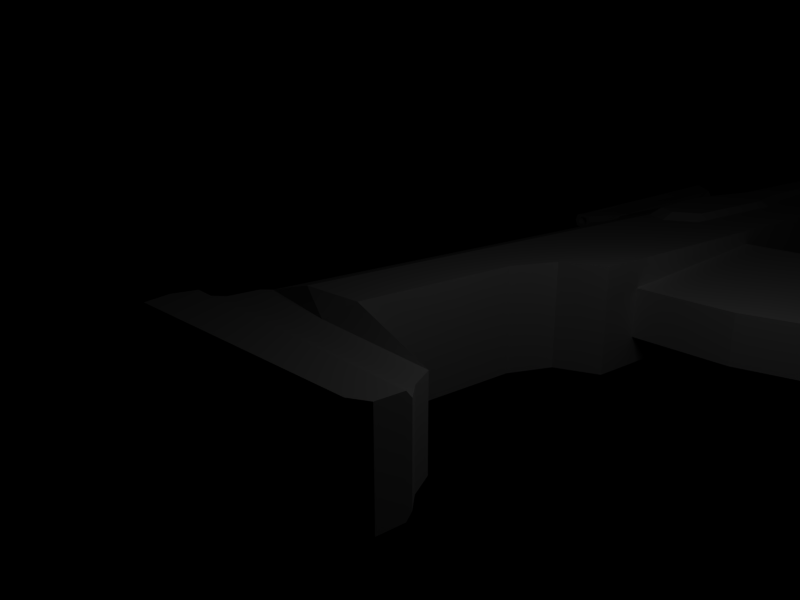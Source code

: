 # Source: rifle.blend  (saved by Blender 2.49.512; exported with 4.5.12 LTS)
import bpy
from mathutils import Matrix  # noqa: F401  (used for matrix-valued properties, if any)

bpy.ops.wm.read_factory_settings(use_empty=True)
scene = bpy.context.scene
scene.name = 'Scene'

# ---- collections
col_collection_1 = bpy.data.collections.new('Collection 1'); scene.collection.children.link(col_collection_1)

# ---- world
world_world = bpy.data.worlds.new('World'); scene.world = world_world
world_world.color = (0.0, 0.0, 0.0)
world_world.use_sun_shadow = False
world_world.sun_shadow_jitter_overblur = 0.0
world_world.cycles.sampling_method = 'MANUAL'
world_world.cycles.sample_map_resolution = 256

# ---- cameras
cam_camera = bpy.data.cameras.new('Camera')
cam_camera.passepartout_alpha = 0.2
cam_camera.clip_end = 100.0
cam_camera.lens = 35.0
cam_camera.ortho_scale = 7.314
cam_camera.show_passepartout = False
cam_camera.show_safe_areas = True
cam_camera.dof.focus_distance = 0.0
cam_camera.dof.aperture_fstop = 128.0

# ---- lights
light_lamp = bpy.data.lights.new('Lamp', 'POINT')
light_lamp.transmission_factor = 0.0
light_lamp.energy = 100.0
light_lamp.shadow_buffer_clip_start = 0.5
light_lamp.shadow_soft_size = 1.0
light_lamp.shadow_maximum_resolution = 0.006
light_lamp.use_absolute_resolution = True
light_lamp.cycles.use_multiple_importance_sampling = False

# ---- meshes
me_cube = bpy.data.meshes.new('Cube')
me_cube.from_pydata([(1.0, 1.0, -1.0), (1.0, -1.0, -1.362), (-0.8955, -1.0, -1.362), (-1.0, 1.0, -1.0), (1.0, 1.0, 1.0), (1.0, -1.0, 1.362), (-0.8955, -1.0, 1.362), (-1.0, 1.0, 1.0), (-1.095, 1.137, 1.0), (-1.19, -3.023, 1.0), (-1.095, 1.137, -1.0), (-1.19, -3.023, -1.0), (-1.437, -3.251, -1.0), (-1.447, 1.137, -1.0), (-1.437, -3.251, 1.0), (-1.447, 1.137, 1.0), (-1.599, 1.38, 1.0), (-1.589, -3.494, 1.0), (-1.599, 1.38, -1.0), (-1.589, -3.494, -1.0), (-1.913, -3.495, -1.156), (-1.922, 1.46, -1.156), (-1.913, -3.495, 1.156), (-1.922, 1.46, 1.156), (-2.274, 1.242, 0.8328), (-2.043, -3.151, 0.8328), (-2.274, 1.242, -0.8328), (-2.043, -3.151, -0.8328), (-1.644, -3.495, -1.156), (-1.654, 1.393, -1.156), (-1.654, 1.393, 1.156), (-1.644, -3.495, 1.156), (-2.209, 1.291, -1.156), (-2.209, 1.291, 1.156), (-2.018, -3.223, 1.156), (-2.018, -3.223, -1.156), (1.0, 0.12, -1.362), (-0.954, 0.12, -1.362), (1.0, 0.12, 1.362), (-0.954, 0.12, 1.362), (-1.137, -0.6933, 1.0), (-1.137, -0.6933, -1.0), (-1.443, -0.7937, -1.0), (-1.443, -0.7937, 1.0), (-1.595, -0.7649, 1.0), (-1.595, -0.7649, -1.0), (-1.918, -0.7204, -1.156), (-1.918, -0.7204, 1.156), (-2.172, -0.691, 0.8328), (-2.172, -0.691, -0.8328), (-1.65, -0.7573, -1.156), (-1.65, -0.7573, 1.156), (-2.125, -0.6954, 1.156), (-2.125, -0.6954, -1.156), (1.498, -1.31, 1.362), (1.541, 0.12, 1.362), (1.541, 1.0, 1.0), (1.498, -1.31, -1.362), (1.541, 0.12, -1.362), (1.541, 1.0, -1.0), (2.22, -1.0, 1.362), (2.22, -1.0, -1.362), (2.22, 1.0, -1.0), (2.22, 1.0, 1.0), (2.22, 0.12, -1.362), (2.22, 0.12, 1.362), (1.728, -2.046, 1.362), (2.22, -2.058, 1.362), (2.22, -2.058, -1.362), (1.728, -2.046, -1.362), (6.895, -2.058, -1.362), (6.895, -2.058, 1.362), (6.895, -0.07422, 1.362), (6.895, -0.07422, -1.362), (6.895, 1.0, 1.0), (6.895, 1.0, -1.0), (6.895, -0.8058, -1.362), (6.895, -0.8058, 1.362), (4.444, -1.0, -1.362), (4.444, -2.058, -1.362), (4.444, -2.058, 1.362), (4.444, -1.0, 1.362), (4.444, 0.12, 1.362), (4.444, 1.0, 1.0), (4.444, 0.12, -1.362), (4.444, 1.0, -1.0), (4.446, -2.058, 0.9756), (4.446, -2.058, -0.9756), (2.218, -2.058, -0.6358), (2.218, -2.058, 0.6358), (2.218, -3.793, 0.6358), (2.218, -3.793, -0.6358), (4.446, -3.793, -0.9756), (4.446, -3.793, 0.9756), (4.531, -4.787, 0.9756), (4.531, -4.787, -0.9756), (2.583, -5.831, -0.6358), (2.583, -5.831, 0.6358), (3.084, -7.972, 0.6358), (3.084, -7.972, -0.6358), (4.842, -7.357, -0.9756), (4.842, -7.357, 0.9756), (8.273, -1.0, 1.362), (8.273, -1.0, -1.362), (8.273, 1.0, -1.0), (8.273, 1.0, 1.0), (8.281, 0.2919, -1.362), (8.281, 0.2919, 1.362), (8.273, -2.058, 1.362), (8.273, -2.058, -1.362), (8.645, -2.142, -1.362), (8.645, -2.142, 1.362), (8.424, 0.2919, 1.362), (8.424, 0.2919, -1.362), (8.415, -1.0, -1.362), (8.415, -1.0, 1.362), (8.47, -3.706, 0.4803), (8.47, -3.706, -0.4803), (7.292, -2.963, -0.4803), (7.292, -2.963, 0.4803), (6.895, -2.36, 1.362), (6.895, -2.36, -1.362), (7.284, -3.484, 0.4803), (7.284, -3.484, -0.4803), (8.231, -4.068, -0.4803), (8.231, -4.068, 0.4803), (7.786, -6.491, 0.4803), (7.786, -6.491, -0.4803), (6.549, -6.27, -0.4803), (6.549, -6.27, 0.4803), (6.641, -6.73, 0.4803), (6.641, -6.73, -0.4803), (7.965, -6.911, -0.4803), (7.965, -6.911, 0.4803), (7.826, -7.208, 0.4803), (7.826, -7.208, -0.4803), (7.432, -7.168, -0.4803), (7.432, -7.168, 0.4803), (10.41, -2.139, 0.3275), (10.41, -2.139, -0.3275), (8.273, 0.2886, -0.8405), (8.273, 0.2886, 0.8405), (8.273, 0.8314, 0.6169), (8.273, 0.8314, -0.6169), (13.36, 0.8314, -0.6169), (13.36, 0.8314, 0.6169), (13.36, 0.2886, -0.8405), (13.36, 0.2886, 0.8405), (13.36, 0.1196, -1.364), (13.36, 0.1196, 1.364), (13.36, 1.0, 1.001), (13.36, 1.0, -1.001), (14.63, 1.0, 1.001), (14.63, 1.0, -1.001), (14.63, 0.1196, -1.364), (14.63, 0.1196, 1.364), (10.41, 0.3124, -1.362), (10.41, -0.8775, -1.362), (10.41, 0.3124, 1.362), (10.41, -0.8775, 1.362), (11.15, -0.8772, 1.362), (11.15, 0.3127, 1.362), (11.15, -0.8772, -1.362), (11.15, 0.3127, -1.362), (11.15, -2.138, -1.362), (11.15, -2.138, 1.362), (15.82, -2.389, 1.48), (15.83, -2.395, -1.362), (15.72, 0.4753, -1.362), (15.29, -0.3889, -1.362), (15.72, 0.4753, 1.362), (15.29, -0.3889, 1.362), (16.23, -0.8652, 1.362), (16.06, 0.5661, 1.362), (16.23, -0.8652, -1.362), (16.06, 0.5661, -1.362), (16.45, -1.664, -1.362), (16.45, -1.664, 1.362), (19.97, -1.421, 1.362), (19.97, -1.421, -1.362), (19.98, 0.4891, -1.362), (19.99, -0.5698, -1.362), (19.98, 0.4891, 1.362), (19.99, -0.5698, 1.362), (19.98, -0.5068, -0.5342), (19.97, -0.8407, -0.5342), (19.97, -0.8407, 0.5342), (19.98, -0.5068, 0.5342), (19.98, -0.09164, 0.5342), (19.98, -0.09164, -0.5342), (21.18, -0.8485, 0.5342), (21.18, -0.8485, -0.5342), (21.18, -0.09945, -0.5342), (21.18, -0.5146, -0.5342), (21.18, -0.5146, 0.5342), (21.18, -0.09945, 0.5342), (21.18, -0.6792, -0.2926), (21.18, -0.4963, -0.2926), (21.18, -0.6792, 0.2926), (21.18, -0.4963, 0.2926), (21.18, -0.2688, -0.2926), (21.18, -0.2688, 0.2926), (23.3, -0.6897, -0.2926), (23.3, -0.6897, 0.2926), (23.3, -0.2793, -0.2926), (23.31, -0.5068, -0.2926), (23.3, -0.2793, 0.2926), (23.31, -0.5068, 0.2926), (11.54, -2.427, -1.362), (11.54, -2.427, 1.362), (11.24, 0.316, -1.362), (11.36, -1.394, -1.362), (11.36, -1.394, 1.362), (11.24, 0.316, 1.362), (16.15, -1.08, -1.362), (16.35, -1.735, -1.362), (16.35, -1.735, 1.362), (16.15, -1.08, 1.362), (16.01, 0.5525, 1.362), (16.01, 0.5525, -1.362), (12.26, -0.6178, -1.362), (12.26, -0.6178, 1.362), (15.83, -2.395, 2.623e-06), (13.51, -2.731, -1.362), (13.51, -2.731, 1.362), (11.54, -2.427, 1.311e-06), (13.51, -2.731, 1.967e-06), (15.98, -1.708, 1.714), (13.56, -2.554, 1.714), (11.89, -2.297, 1.714), (15.53, -2.269, 1.714), (13.56, -2.554, -1.714), (11.89, -2.297, -1.714), (15.53, -2.269, -1.714), (12.5, -0.7597, 1.714), (11.74, -1.419, 1.714), (15.08, -0.5652, 1.714), (11.74, -1.419, -1.714), (12.5, -0.7597, -1.714), (15.08, -0.5652, -1.714), (15.81, -1.152, 1.714), (15.81, -1.152, -1.714), (15.98, -1.708, -1.714), (4.238, -0.4003, 1.362), (4.238, -0.4003, -1.362), (5.72, 0.3629, 1.362), (5.72, 0.3629, -1.362), (6.207, -1.043, -1.362), (6.207, -1.043, 1.362), (4.629, -0.8915, 1.547), (6.102, -0.9273, 1.547), (6.676, -0.7292, 1.547), (4.629, -0.8915, -1.547), (6.102, -0.9273, -1.547), (6.676, -0.7292, -1.547), (4.629, 0.04437, -1.547), (5.694, 0.2473, -1.547), (6.676, -0.1179, -1.547), (4.629, 0.04437, 1.547), (5.694, 0.2473, 1.547), (6.676, -0.1179, 1.547), (4.456, -0.3904, -1.547), (4.456, -0.3904, 1.547), (14.63, 0.2779, -0.8735), (14.63, 0.2779, 0.8735), (14.63, 0.8421, 0.6411), (14.63, 0.8421, -0.6411), (13.9, 0.8421, 0.6411), (13.9, 0.8421, -0.6411), (13.9, 0.2779, -0.8735), (13.9, 0.2779, 0.8735), (23.3, -0.6015, -0.1669), (23.31, -0.4972, -0.1669), (23.3, -0.6015, 0.1669), (23.31, -0.4972, 0.1669), (23.3, -0.3675, -0.1669), (23.3, -0.3675, 0.1669), (22.27, -0.5948, 0.1669), (22.27, -0.5948, -0.1669), (22.27, -0.3608, -0.1669), (22.27, -0.4905, -0.1669), (22.27, -0.4905, 0.1669), (22.27, -0.3608, 0.1669), (5.273, 1.0, 0.3238), (5.273, 1.0, -0.3238), (6.066, 1.0, -0.3238), (6.066, 1.0, 0.3238), (6.066, 1.342, -0.3238), (6.066, 1.342, 0.3238), (5.273, 1.8, 0.3238), (5.273, 1.8, -0.3238), (5.624, 1.8, 0.1748), (5.624, 1.8, -0.1748), (6.052, 1.8, -0.1748), (6.052, 1.8, 0.1748), (6.006, 2.653, -0.1748), (6.006, 2.653, 0.1748), (5.624, 2.67, 0.1748), (5.624, 2.67, -0.1748), (6.098, 2.347, -0.1748), (6.098, 2.347, 0.1748), (5.624, 2.331, 0.1748), (5.624, 2.331, -0.1748), (6.208, 2.463, -0.1748), (6.208, 2.463, 0.1748), (6.116, 2.769, 0.1748), (6.116, 2.769, -0.1748), (6.269, 2.892, 0.1748), (6.269, 2.892, -0.1748), (6.258, 2.553, -0.1748), (6.258, 2.553, 0.1748), (8.872, 2.553, -0.1748), (8.872, 2.553, 0.1748), (8.883, 2.892, 0.1748), (8.883, 2.892, -0.1748), (9.089, 2.571, 0.1748), (9.089, 2.571, -0.1748), (8.891, 2.393, -0.1748), (8.891, 2.393, 0.1748), (8.916, 1.703, 0.1748), (8.916, 1.703, -0.1748), (9.102, 1.492, -0.1748), (9.102, 1.492, 0.1748), (8.965, 1.176, 0.1748), (8.965, 1.176, -0.1748), (8.916, 1.527, -0.1748), (8.916, 1.527, 0.1748), (8.748, 1.36, 0.1748), (8.748, 1.36, -0.1748), (8.771, 1.089, -0.1748), (8.771, 1.089, 0.1748), (7.677, 1.076, 0.1748), (7.677, 1.076, -0.1748), (7.678, 1.349, -0.1748), (7.678, 1.349, 0.1748), (7.627, 1.305, 0.1174), (7.627, 1.305, -0.1174), (7.627, 1.121, -0.1174), (7.627, 1.121, 0.1174), (8.597, 2.892, 0.1366), (8.597, 2.892, -0.1366), (6.555, 2.892, -0.1366), (6.555, 2.892, 0.1366), (6.555, 3.017, -0.1366), (6.555, 3.017, 0.1366), (8.597, 3.017, 0.1366), (8.597, 3.017, -0.1366), (9.26, 3.161, 0.3863), (9.26, 3.161, -0.3862), (5.773, 3.323, -0.2137), (5.773, 3.323, 0.2137), (5.773, 3.678, -0.2137), (5.773, 3.678, 0.2137), (9.26, 3.845, 0.3863), (9.26, 3.845, -0.3862), (9.26, 2.987, -5.054e-08), (9.26, 3.503, 0.5836), (9.26, 3.503, -0.5836), (9.26, 4.019, 5.104e-06), (5.773, 3.269, 1.312e-06), (5.773, 3.5, 0.2794), (5.773, 3.732, 3.769e-06), (5.773, 3.5, -0.2794), (8.924, -2.161, -0.2018), (8.72, -3.792, -0.4803), (8.72, -3.792, 0.4803), (8.929, -2.167, 0.1959), (7.709, -2.578, 0.8552), (8.513, -3.112, 0.8552), (8.513, -3.112, -0.8552), (7.709, -2.578, -0.8552), (6.895, -2.231, -1.362), (6.895, -2.231, 1.362), (8.72, -3.632, -0.751), (8.72, -3.632, 0.751), (9.256, -3.082, -0.08358), (9.256, -3.082, 0.08358), (9.464, -2.165, 0.1332), (9.464, -2.165, -0.1331), (9.256, -3.082, 5.364e-07), (9.283, -2.541, 0.1084), (9.283, -2.541, -0.1084), (9.464, -2.165, 7.153e-07), (9.283, -2.541, 6.258e-07), (9.38, -3.386, 5.061e-07), (9.38, -3.386, 0.08358), (9.38, -3.386, -0.08358), (9.268, -3.64, 0.08358), (9.268, -3.64, -0.08358), (9.602, -3.49, -0.08358), (9.602, -3.49, 0.08358), (9.6, -3.41, -0.08358), (9.6, -3.41, 0.08358), (9.6, -3.41, 4.857e-07), (8.72, -3.715, 0.3165), (8.72, -3.715, -0.3165), (8.72, -3.774, 0.1777), (8.72, -3.774, -0.1777), (9.822, -3.768, -0.1777), (9.822, -3.768, 0.1777), (9.804, -3.717, -0.3165), (9.804, -3.717, 0.3165), (9.958, -3.583, 0.3165), (9.958, -3.583, -0.3165), (9.977, -3.634, 0.1777), (9.977, -3.634, -0.1777), (10.11, -3.379, -0.1777), (10.11, -3.379, 0.1777), (10.05, -3.365, -0.3165), (10.05, -3.365, 0.3165), (10.07, -3.296, 0.44), (10.07, -3.296, -0.44), (10.17, -3.296, 0.2471), (10.17, -3.296, -0.2471), (10.19, -2.891, -0.2471), (10.19, -2.891, 0.2471), (10.0, -2.779, -0.1286), (10.05, -2.645, 0.44), (10.39, -2.695, -0.2471), (10.39, -2.695, 0.2471), (10.29, -2.862, -0.2471), (10.29, -2.862, 0.2471), (8.741, -3.61, 0.08358), (8.968, -2.174, 0.1322), (9.272, -3.63, 0.08358), (9.602, -3.487, 0.08358), (9.602, -3.487, -0.08023), (8.733, -3.618, -0.08358), (8.963, -2.168, -0.1325), (9.271, -3.634, -0.08358), (9.602, -3.488, -0.08358), (8.74, -3.611, 0.1236), (8.967, -2.173, 0.196), (9.295, -2.516, 0.11), (9.295, -2.516, -0.11), (9.295, -2.516, 6.317e-07), (8.732, -3.619, -0.127), (8.963, -2.167, -0.2017), (8.694, -3.613, -0.1271), (8.925, -2.162, -0.1327), (8.695, -3.612, -0.08372), (8.702, -3.605, 0.1235), (8.93, -2.168, 0.132), (8.703, -3.604, 0.08344), (13.94, 1.0, -0.09663), (14.06, 1.0, -0.09663), (14.06, 1.0, 0.09663), (13.94, 1.0, 0.09663), (13.94, 1.132, 0.09663), (13.94, 1.132, -0.09663), (14.06, 1.132, 0.09663), (14.06, 1.132, -0.09663), (14.01, 1.132, -0.02642), (13.98, 1.132, -0.02642), (14.01, 1.132, 0.02642), (13.98, 1.132, 0.02642), (13.98, 2.348, 0.02642), (13.98, 2.348, -0.02642), (14.01, 2.348, 0.02642), (14.01, 2.348, -0.02642), (14.01, 2.44, -0.02642), (13.98, 2.44, -0.02642), (14.01, 2.44, 0.02642), (13.98, 2.44, 0.02642), (13.82, 2.348, -0.02642), (13.82, 2.348, 0.02642), (13.82, 2.44, 0.02642), (13.82, 2.44, -0.02642), (13.98, 2.348, 0.1826), (14.01, 2.348, 0.1826), (14.01, 2.44, 0.1826), (13.98, 2.44, 0.1826), (14.04, 2.348, 0.02642), (14.04, 2.348, -0.02642), (14.04, 2.44, -0.02642), (14.04, 2.44, 0.02642), (14.01, 2.348, -0.1826), (13.98, 2.348, -0.1826), (13.98, 2.44, -0.1826), (14.01, 2.44, -0.1826), (13.98, 2.608, -0.02642), (13.98, 2.608, 0.02642), (14.01, 2.608, 0.02642), (14.01, 2.608, -0.02642), (9.26, 3.709, 0.233), (9.26, 3.814, 4.096e-06), (9.26, 3.709, -0.233), (9.26, 3.297, -0.233), (9.26, 3.503, -0.352), (9.26, 3.503, 0.352), (9.26, 3.297, 0.233), (9.26, 3.192, 9.865e-07), (8.705, 3.297, 0.233), (8.705, 3.192, 9.865e-07), (8.705, 3.297, -0.233), (8.705, 3.503, 0.352), (8.705, 3.709, 0.233), (8.705, 3.503, -0.352), (8.705, 3.709, -0.233), (8.705, 3.814, 4.096e-06), (8.705, 3.503, 2.552e-06), (5.773, 3.407, -0.1124), (5.773, 3.5, -0.147), (5.773, 3.594, -0.1124), (5.773, 3.594, 0.1124), (5.773, 3.622, 3.183e-06), (5.773, 3.5, 0.147), (5.773, 3.407, 0.1124), (5.773, 3.379, 1.891e-06), (6.277, 3.407, -0.1124), (6.277, 3.379, 1.891e-06), (6.277, 3.407, 0.1124), (6.277, 3.5, 0.147), (6.277, 3.594, 0.1124), (6.277, 3.594, -0.1124), (6.277, 3.622, 3.183e-06), (6.277, 3.5, -0.147), (6.277, 3.5, 2.537e-06), (8.72, -3.632, 4.768e-07), (8.72, -3.632, -0.3755), (8.72, -3.632, 0.3755), (7.858, -0.6357, 1.546), (7.858, -0.222, 1.546), (7.858, -0.6357, -1.546), (7.858, -0.222, -1.546), (8.006, -0.1924, 1.362), (8.006, -0.1924, -1.362), (8.006, -0.6876, -1.362), (8.006, -0.6876, 1.362), (6.855, -6.325, -0.6492), (7.451, -6.655, -0.6492), (7.748, -6.685, -0.6492), (7.853, -6.462, -0.6492), (7.853, -6.462, 0.6492), (7.748, -6.685, 0.6492), (7.451, -6.655, 0.6492), (6.855, -6.325, 0.6492), (7.718, -6.145, 0.6492), (7.718, -6.145, -0.6492), (6.786, -5.978, 0.6492), (6.786, -5.978, -0.6492), (7.339, -3.879, -0.6492), (8.053, -4.318, -0.6492), (8.053, -4.318, 0.6492), (7.339, -3.879, 0.6492), (8.233, -4.046, 0.6492), (8.233, -4.046, -0.6492), (7.346, -3.486, 0.6492), (7.346, -3.486, -0.6492)], [], [(1, 5, 6, 2), (4, 0, 3, 7), (7, 3, 10, 8), (2, 6, 9, 11), (11, 9, 14, 12), (8, 10, 13, 15), (15, 13, 18, 16), (12, 14, 17, 19), (17, 31, 28, 19), (31, 22, 20, 28), (18, 29, 30, 16), (29, 21, 23, 30), (21, 32, 33, 23), (32, 26, 24, 33), (22, 34, 35, 20), (34, 25, 27, 35), (0, 36, 37, 3), (36, 1, 2, 37), (7, 39, 38, 4), (39, 6, 5, 38), (6, 39, 40, 9), (39, 7, 8, 40), (3, 37, 41, 10), (37, 2, 11, 41), (10, 41, 42, 13), (41, 11, 12, 42), (9, 40, 43, 14), (40, 8, 15, 43), (14, 43, 44, 17), (43, 15, 16, 44), (13, 42, 45, 18), (42, 12, 19, 45), (25, 48, 49, 27), (48, 24, 26, 49), (28, 50, 45, 19), (50, 29, 18, 45), (20, 46, 50, 28), (46, 21, 29, 50), (30, 51, 44, 16), (51, 31, 17, 44), (23, 47, 51, 30), (47, 22, 31, 51), (33, 52, 47, 23), (52, 34, 22, 47), (24, 48, 52, 33), (48, 25, 34, 52), (35, 53, 46, 20), (53, 32, 21, 46), (27, 49, 53, 35), (49, 26, 32, 53), (38, 5, 54, 55), (4, 38, 55, 56), (1, 36, 58, 57), (36, 0, 59, 58), (0, 4, 56, 59), (5, 1, 57, 54), (59, 56, 63, 62), (58, 59, 62, 64), (57, 58, 64, 61), (56, 55, 65, 63), (55, 54, 60, 65), (60, 54, 66, 67), (57, 61, 68, 69), (54, 57, 69, 66), (66, 69, 68, 67), (61, 78, 79, 68), (79, 70, 71, 80), (67, 80, 81, 60), (65, 82, 83, 63), (62, 85, 84, 64), (63, 83, 85, 62), (79, 80, 86, 87), (80, 67, 89, 86), (68, 79, 87, 88), (67, 68, 88, 89), (89, 88, 91, 90), (88, 87, 92, 91), (86, 89, 90, 93), (87, 86, 93, 92), (92, 93, 94, 95), (93, 90, 97, 94), (91, 92, 95, 96), (90, 91, 96, 97), (97, 96, 99, 98), (96, 95, 100, 99), (94, 97, 98, 101), (95, 94, 101, 100), (99, 100, 101, 98), (75, 74, 105, 104), (73, 75, 104, 106), (76, 73, 106, 103), (74, 72, 107, 105), (72, 77, 102, 107), (77, 71, 108, 102), (70, 76, 103, 109), (106, 107, 112, 113), (109, 103, 114, 110), (102, 108, 111, 115), (107, 102, 115, 112), (103, 106, 113, 114), (120, 121, 118, 119), (119, 118, 123, 122), (117, 116, 125, 124), (124, 125, 126, 127), (122, 123, 128, 129), (129, 128, 131, 130), (127, 126, 133, 132), (132, 133, 134, 135), (130, 131, 136, 137), (137, 136, 135, 134), (107, 106, 140, 141), (105, 107, 141, 142), (106, 104, 143, 140), (104, 105, 142, 143), (143, 142, 145, 144), (140, 143, 144, 146), (142, 141, 147, 145), (141, 140, 146, 147), (147, 146, 148, 149), (145, 147, 149, 150), (146, 144, 151, 148), (144, 145, 150, 151), (148, 151, 153, 154), (150, 149, 155, 152), (149, 148, 154, 155), (114, 113, 156, 157), (112, 115, 159, 158), (115, 111, 138, 159), (110, 114, 157, 139), (113, 112, 158, 156), (139, 157, 162, 164), (159, 138, 165, 160), (156, 158, 161, 163), (158, 159, 160, 161), (157, 156, 163, 162), (138, 139, 164, 165), (177, 176, 179, 178), (174, 175, 180, 181), (173, 172, 183, 182), (175, 173, 182, 180), (172, 177, 178, 183), (176, 174, 181, 179), (179, 181, 184, 185), (183, 178, 186, 187), (180, 182, 188, 189), (182, 183, 187, 188), (181, 180, 189, 184), (178, 179, 185, 186), (186, 185, 191, 190), (184, 189, 192, 193), (188, 187, 194, 195), (189, 188, 195, 192), (187, 186, 190, 194), (185, 184, 193, 191), (191, 193, 197, 196), (194, 190, 198, 199), (192, 195, 201, 200), (195, 194, 199, 201), (193, 192, 200, 197), (190, 191, 196, 198), (198, 196, 202, 203), (197, 200, 204, 205), (201, 199, 207, 206), (200, 201, 206, 204), (199, 198, 203, 207), (196, 197, 205, 202), (163, 210, 211, 162), (160, 212, 213, 161), (161, 213, 210, 163), (213, 170, 168, 210), (165, 209, 212, 160), (162, 211, 208, 164), (214, 174, 176, 215), (216, 177, 172, 217), (170, 218, 219, 168), (218, 173, 175, 219), (171, 217, 218, 170), (217, 172, 173, 218), (168, 219, 214, 169), (219, 175, 174, 214), (215, 176, 177, 216), (220, 211, 210), (212, 221, 213), (225, 209, 165), (223, 167, 222, 226), (208, 223, 226, 225), (226, 222, 166, 224), (225, 226, 224, 209), (210, 168, 169, 220), (213, 221, 171, 170), (165, 164, 208, 225), (216, 222, 167, 215), (222, 216, 227, 166), (209, 224, 228, 229), (224, 166, 230, 228), (223, 208, 232, 231), (167, 223, 231, 233), (221, 212, 235, 234), (171, 221, 234, 236), (211, 220, 238, 237), (220, 169, 239, 238), (216, 217, 240, 227), (214, 215, 242, 241), (217, 171, 236, 240), (215, 167, 233, 242), (169, 214, 241, 239), (208, 211, 237, 232), (212, 209, 229, 235), (237, 238, 231, 232), (239, 233, 231, 238), (236, 234, 228, 230), (235, 229, 228, 234), (230, 166, 227), (230, 227, 240, 236), (239, 241, 242, 233), (243, 82, 65), (84, 244, 64), (245, 72, 74), (73, 246, 75), (247, 76, 70), (77, 248, 71), (81, 248, 250, 249), (248, 77, 251, 250), (247, 78, 252, 253), (76, 247, 253, 254), (84, 246, 256, 255), (246, 73, 257, 256), (245, 82, 258, 259), (72, 245, 259, 260), (244, 84, 255, 261), (78, 244, 261, 252), (82, 243, 262, 258), (243, 81, 249, 262), (255, 256, 261), (259, 258, 262), (155, 154, 263, 264), (152, 155, 264, 265), (154, 153, 266, 263), (153, 152, 265, 266), (266, 265, 267, 268), (263, 266, 268, 269), (265, 264, 270, 267), (264, 263, 269, 270), (267, 270, 269, 268), (202, 205, 272, 271), (207, 203, 273, 274), (204, 206, 276, 275), (206, 207, 274, 276), (205, 204, 275, 272), (203, 202, 271, 273), (273, 271, 278, 277), (272, 275, 279, 280), (276, 274, 281, 282), (275, 276, 282, 279), (274, 273, 277, 281), (271, 272, 280, 278), (280, 281, 277, 278), (282, 281, 280, 279), (85, 83, 283, 284), (75, 85, 284, 285), (83, 74, 286, 283), (74, 75, 285, 286), (283, 286, 288, 289), (285, 284, 290, 287), (284, 283, 289, 290), (290, 289, 291, 292), (287, 290, 292, 293), (289, 288, 294, 291), (288, 287, 293, 294), (297, 296, 295, 298), (293, 299, 300, 294), (294, 300, 301, 291), (300, 296, 297, 301), (292, 302, 299, 293), (302, 298, 295, 299), (291, 301, 302, 292), (301, 297, 298, 302), (300, 299, 303, 304), (296, 300, 304, 305), (299, 295, 306, 303), (295, 296, 305, 306), (306, 305, 307, 308), (303, 306, 308, 309), (305, 304, 310, 307), (304, 303, 309, 310), (310, 309, 311, 312), (307, 310, 312, 313), (309, 308, 314, 311), (314, 313, 315, 316), (311, 314, 316, 317), (313, 312, 318, 315), (312, 311, 317, 318), (318, 317, 320, 319), (315, 318, 319, 322), (317, 316, 321, 320), (316, 315, 322, 321), (321, 322, 323, 324), (320, 321, 324, 325), (322, 319, 326, 323), (319, 320, 325, 326), (326, 325, 328, 327), (323, 326, 327, 330), (325, 324, 329, 328), (324, 323, 330, 329), (329, 330, 331, 332), (328, 329, 332, 333), (330, 327, 334, 331), (327, 328, 333, 334), (334, 333, 336, 335), (331, 334, 335, 338), (333, 332, 337, 336), (332, 331, 338, 337), (337, 338, 286, 285), (336, 337, 285, 287), (338, 335, 288, 286), (335, 336, 287, 288), (287, 285, 286, 288), (313, 314, 340, 339), (314, 308, 341, 340), (307, 313, 339, 342), (308, 307, 342, 341), (341, 342, 344, 343), (342, 339, 345, 344), (340, 341, 343, 346), (339, 340, 346, 345), (346, 343, 349, 348), (344, 345, 347, 350), (348, 355, 346), (359, 349, 343), (65, 60, 81, 243), (64, 244, 78, 61), (74, 83, 82, 245), (75, 246, 84, 85), (70, 79, 78, 247), (71, 248, 81, 80), (252, 261, 254, 253), (251, 262, 249, 250), (256, 257, 254, 261), (259, 262, 251, 260), (346, 355, 347, 345), (353, 352, 360, 356), (347, 356, 360, 350), (348, 349, 362, 357), (354, 357, 362, 351), (354, 351, 361, 358), (353, 358, 361, 352), (343, 344, 350, 359), (116, 117, 364, 365), (108, 367, 368, 111), (367, 119, 116, 368), (110, 369, 370, 109), (369, 117, 118, 370), (109, 370, 371, 70), (370, 118, 121, 371), (71, 372, 367, 108), (372, 120, 119, 367), (70, 371, 372, 71), (371, 121, 120, 372), (117, 369, 373, 364), (369, 110, 363, 373), (111, 368, 374, 366), (368, 116, 365, 374), (375, 381, 383, 379), (379, 383, 380, 376), (375, 379, 384, 386), (379, 376, 385, 384), (387, 388, 389, 390), (384, 385, 392, 393), (386, 384, 393, 391), (374, 365, 396, 394), (364, 373, 395, 397), (365, 364, 397, 396), (396, 397, 398, 399), (397, 395, 400, 398), (394, 396, 399, 401), (395, 394, 401, 400), (400, 401, 402, 403), (401, 399, 404, 402), (398, 400, 403, 405), (399, 398, 405, 404), (404, 405, 406, 407), (405, 403, 408, 406), (402, 404, 407, 409), (403, 402, 409, 408), (408, 409, 410, 411), (409, 407, 412, 410), (406, 408, 411, 413), (407, 406, 413, 412), (412, 413, 414, 415), (413, 411, 416, 414), (410, 412, 415, 417), (411, 410, 417, 416), (416, 417, 377, 378), (417, 415, 138, 377), (414, 416, 378, 139), (139, 378, 377, 138), (139, 138, 419, 418), (414, 139, 418, 420), (138, 415, 421, 419), (415, 414, 420, 421), (421, 420, 418, 419), (376, 422, 424, 385), (385, 424, 425, 392), (424, 387, 390, 425), (422, 376, 380, 423), (389, 426, 425, 390), (426, 393, 392, 425), (427, 375, 386, 429), (388, 429, 430, 389), (429, 386, 391, 430), (428, 381, 375, 427), (389, 430, 426), (393, 426, 430, 391), (381, 434, 435, 383), (434, 378, 382, 435), (383, 435, 433, 380), (435, 382, 377, 433), (380, 433, 423), (428, 437, 434, 381), (436, 437, 363, 438), (437, 428, 439, 363), (427, 436, 438, 440), (432, 431, 441, 366), (423, 432, 366, 442), (431, 422, 443, 441), (428, 427, 440, 439), (422, 423, 442, 443), (363, 439, 440, 438), (441, 443, 442, 366), (378, 434, 437), (432, 423, 433, 377), (153, 151, 444, 445), (152, 153, 445, 446), (150, 152, 446, 447), (151, 150, 447, 444), (444, 447, 448, 449), (447, 446, 450, 448), (446, 445, 451, 450), (445, 444, 449, 451), (451, 449, 453, 452), (450, 451, 452, 454), (448, 450, 454, 455), (449, 448, 455, 453), (453, 455, 456, 457), (455, 454, 458, 456), (454, 452, 459, 458), (452, 453, 457, 459), (456, 465, 464, 457), (463, 466, 465, 456), (461, 467, 466, 463), (457, 464, 467, 461), (464, 465, 466, 467), (458, 469, 468, 456), (462, 470, 469, 458), (463, 471, 470, 462), (456, 468, 471, 463), (468, 469, 470, 471), (459, 473, 472, 458), (460, 474, 473, 459), (462, 475, 474, 460), (458, 472, 475, 462), (472, 473, 474, 475), (457, 477, 476, 459), (461, 478, 477, 457), (460, 479, 478, 461), (459, 476, 479, 460), (476, 477, 478, 479), (461, 463, 481, 480), (463, 462, 482, 481), (462, 460, 483, 482), (460, 461, 480, 483), (480, 481, 482, 483), (358, 353, 484, 485), (354, 358, 485, 486), (348, 357, 488, 487), (357, 354, 486, 488), (353, 356, 489, 484), (356, 347, 490, 489), (355, 348, 487, 491), (347, 355, 491, 490), (490, 491, 493, 492), (491, 487, 494, 493), (489, 490, 492, 495), (484, 489, 495, 496), (488, 486, 498, 497), (487, 488, 497, 494), (486, 485, 499, 498), (485, 484, 496, 499), (493, 494, 497, 500), (492, 493, 500, 495), (500, 497, 498, 499), (495, 500, 499, 496), (362, 349, 501, 502), (351, 362, 502, 503), (352, 361, 505, 504), (361, 351, 503, 505), (360, 352, 504, 506), (350, 360, 506, 507), (359, 350, 507, 508), (349, 359, 508, 501), (501, 508, 510, 509), (508, 507, 511, 510), (507, 506, 512, 511), (506, 504, 513, 512), (505, 503, 514, 515), (504, 505, 515, 513), (503, 502, 516, 514), (502, 501, 509, 516), (510, 511, 512, 517), (509, 510, 517, 516), (517, 512, 513, 515), (516, 517, 515, 514), (387, 424, 429, 388), (422, 427, 429, 424), (422, 443, 440, 427), (366, 374, 441), (373, 519, 395), (438, 440, 519), (440, 518, 519), (374, 520, 518, 441), (441, 518, 443), (440, 443, 518), (363, 438, 519, 373), (394, 395, 519, 518), (518, 520, 374, 394), (260, 251, 521, 522), (254, 257, 524, 523), (72, 260, 522, 525), (257, 73, 526, 524), (76, 254, 523, 527), (251, 77, 528, 521), (73, 76, 527, 526), (77, 72, 525, 528), (528, 525, 522, 521), (526, 527, 523, 524), (136, 131, 529, 530), (135, 136, 530, 531), (132, 135, 531, 532), (134, 133, 533, 534), (137, 134, 534, 535), (130, 137, 535, 536), (133, 126, 537, 533), (127, 132, 532, 538), (129, 130, 536, 539), (131, 128, 540, 529), (128, 123, 541, 540), (124, 127, 538, 542), (126, 125, 543, 537), (122, 129, 539, 544), (125, 116, 545, 543), (117, 124, 542, 546), (119, 122, 544, 547), (123, 118, 548, 541), (118, 117, 546, 548), (116, 119, 547, 545), (529, 532, 531, 530), (533, 536, 535, 534), (537, 539, 536, 533), (540, 538, 532, 529), (541, 542, 538, 540), (543, 544, 539, 537), (545, 547, 544, 543), (548, 546, 542, 541)])
me_cube.use_remesh_preserve_volume = False
me_cube.use_remesh_preserve_attributes = False
me_cube.use_mirror_vertex_groups = False
me_cube.update()

# ---- objects
ob_cube = bpy.data.objects.new('Cube', me_cube)
ob_lamp = bpy.data.objects.new('Lamp', light_lamp)
ob_camera = bpy.data.objects.new('Camera', cam_camera)

# ---- transforms, parenting, visibility, modifiers, constraints
ob_cube.location = (0.3707, -0.09141, -0.2715)
ob_cube.scale = (1.0, 0.6249, 0.4253)
ob_cube.lock_rotations_4d = False
ob_cube.empty_display_type = 'ARROWS'
ob_cube.show_wire = True
ob_cube.lineart.crease_threshold = 0.0
ob_lamp.location = (0.5858, -3.578, 2.949)
ob_lamp.lock_rotations_4d = False
ob_lamp.empty_display_type = 'ARROWS'
ob_lamp.lineart.crease_threshold = 0.0
ob_camera.location = (-4.244, -5.874, 2.27)
ob_camera.rotation_euler = (1.273, 0.002933, -0.6829)
ob_camera.lock_rotations_4d = False
ob_camera.empty_display_type = 'ARROWS'
ob_camera.color = (0.0, 0.0, 0.0, 0.0)
ob_camera.display_type = 'WIRE'
ob_camera.lineart.crease_threshold = 0.0

# ---- collection membership
col_collection_1.objects.link(ob_cube)
col_collection_1.objects.link(ob_lamp)
col_collection_1.objects.link(ob_camera)

# ---- scene / render settings (as saved in the file)
scene.camera = ob_camera
scene.frame_start = 1; scene.frame_end = 40; scene.frame_set(1)
scene.render.engine = 'BLENDER_EEVEE_NEXT'
scene.render.image_settings.color_mode = 'RGB'
scene.render.image_settings.compression = 90
scene.render.resolution_x = 800
scene.render.resolution_y = 600
scene.render.pixel_aspect_x = 100.0
scene.render.pixel_aspect_y = 100.0
scene.render.fps = 25
scene.render.dither_intensity = 0.0
scene.render.use_compositing = False
scene.render.use_sequencer = False
scene.render.bake_margin = 2
scene.render.bake_bias = 0.0
scene.render.use_stamp_time = False
scene.render.use_stamp_date = False
scene.render.use_stamp_frame = False
scene.render.use_stamp_camera = False
scene.render.use_stamp_scene = False
scene.render.use_stamp_filename = False
scene.render.use_stamp_render_time = False
scene.render.stamp_font_size = 0
scene.cycles.use_denoising = False
scene.cycles.samples = 10
scene.cycles.sampling_pattern = 'TABULATED_SOBOL'
scene.cycles.light_sampling_threshold = 0.0
scene.cycles.use_adaptive_sampling = False
scene.cycles.use_light_tree = False
scene.cycles.blur_glossy = 0.0
scene.cycles.volume_bounces = 1
scene.cycles.pixel_filter_type = 'GAUSSIAN'
scene.cycles.sample_clamp_indirect = 0.0
scene.view_settings.view_transform = 'Raw'
bpy.context.view_layer.update()
